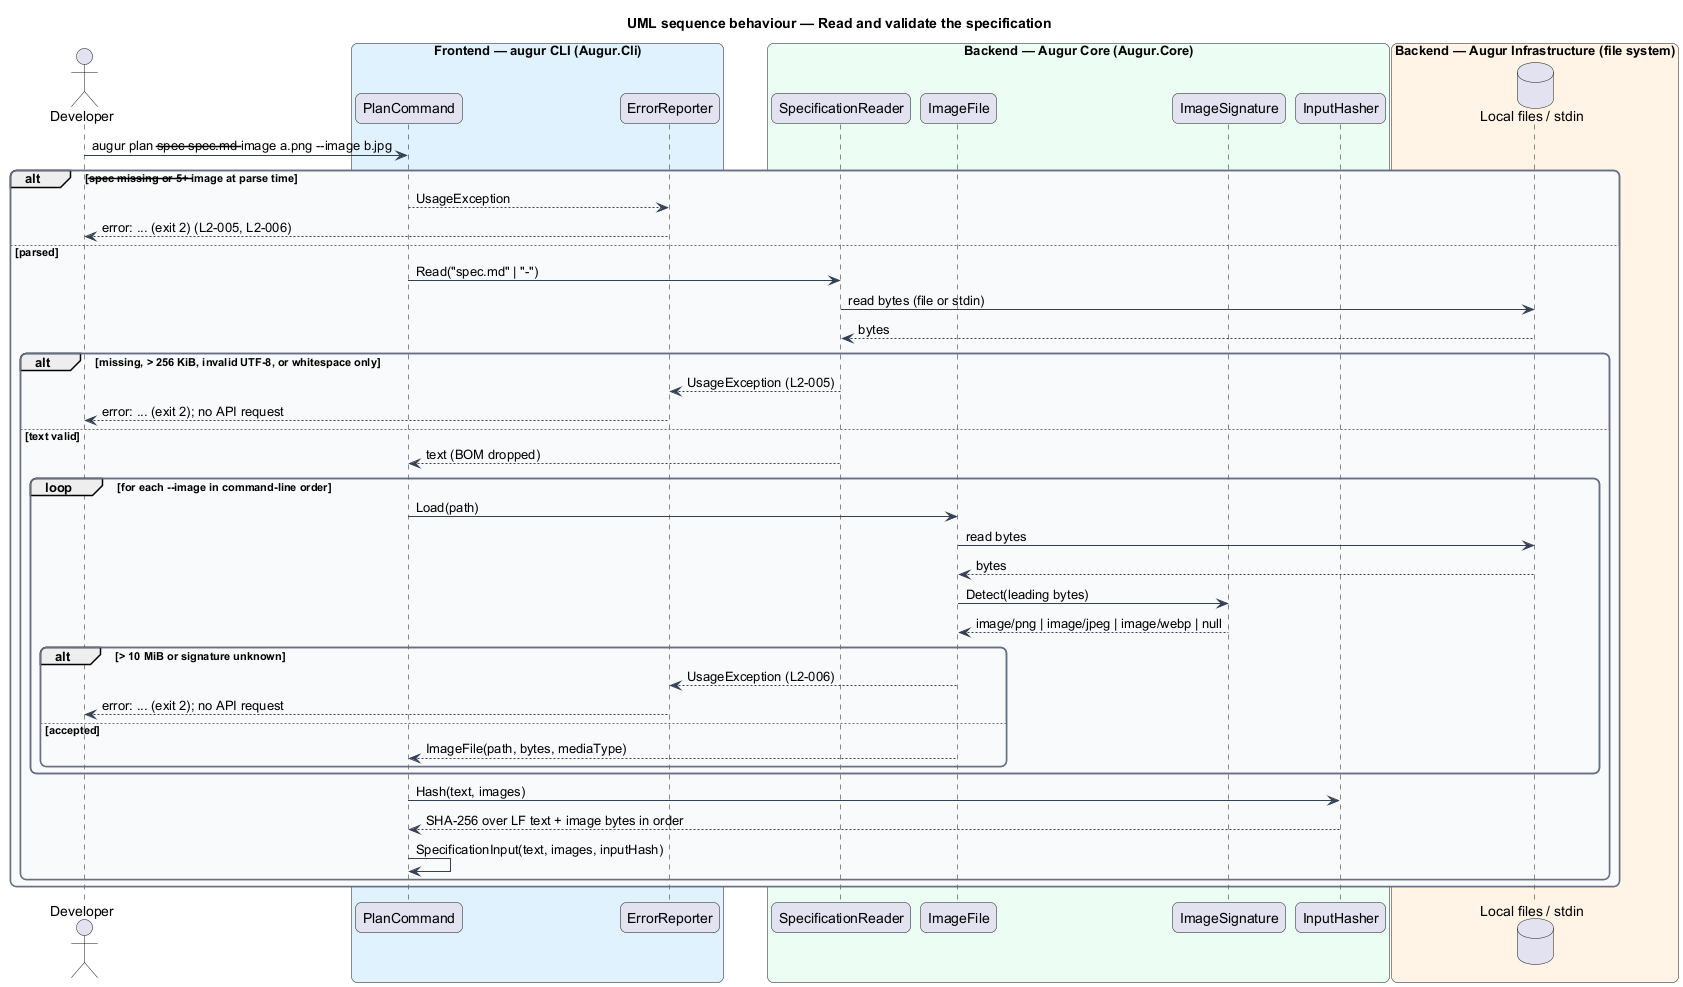

The diagram above was rendered by PlantUML. Its source (embedded in the PNG):
@startuml
title UML sequence behaviour — Read and validate the specification
skinparam backgroundColor #FFFFFF
skinparam shadowing false
skinparam roundcorner 12
skinparam defaultFontName Arial
skinparam ArrowColor #344054
skinparam rectangle {
  BorderColor #344054
  FontColor #101828
}
skinparam package {
  BorderColor #667085
  FontColor #101828
  BackgroundColor #F9FAFB
}
actor "Developer" as dev
box "Frontend — augur CLI (Augur.Cli)" #E0F2FE
  participant "PlanCommand" as cmd
  participant "ErrorReporter" as err
end box
box "Backend — Augur Core (Augur.Core)" #ECFDF3
  participant "SpecificationReader" as reader
  participant "ImageFile" as image
  participant "ImageSignature" as sig
  participant "InputHasher" as hasher
end box
box "Backend — Augur Infrastructure (file system)" #FFF4E5
  database "Local files / stdin" as fs
end box

dev -> cmd : augur plan --spec spec.md --image a.png --image b.jpg
alt --spec missing or 5+ --image at parse time
  cmd --> err : UsageException
  err --> dev : error: ... (exit 2) (L2-005, L2-006)
else parsed
  cmd -> reader : Read("spec.md" | "-")
  reader -> fs : read bytes (file or stdin)
  fs --> reader : bytes
  alt missing, > 256 KiB, invalid UTF-8, or whitespace only
    reader --> err : UsageException (L2-005)
    err --> dev : error: ... (exit 2); no API request
  else text valid
    reader --> cmd : text (BOM dropped)
    loop for each --image in command-line order
      cmd -> image : Load(path)
      image -> fs : read bytes
      fs --> image : bytes
      image -> sig : Detect(leading bytes)
      sig --> image : image/png | image/jpeg | image/webp | null
      alt > 10 MiB or signature unknown
        image --> err : UsageException (L2-006)
        err --> dev : error: ... (exit 2); no API request
      else accepted
        image --> cmd : ImageFile(path, bytes, mediaType)
      end
    end
    cmd -> hasher : Hash(text, images)
    hasher --> cmd : SHA-256 over LF text + image bytes in order
    cmd -> cmd : SpecificationInput(text, images, inputHash)
  end
end
@enduml